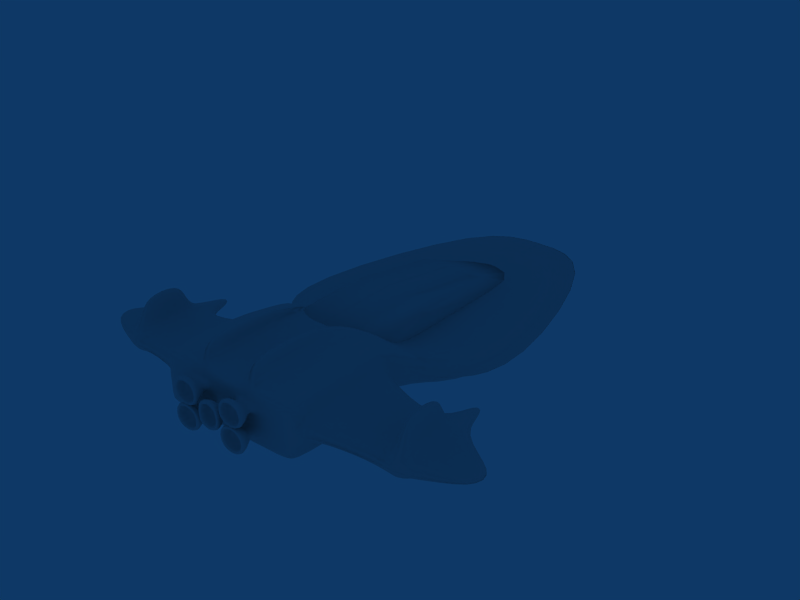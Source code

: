 # Source: gleiter_B.blend  (saved by Blender 2.49.2; exported with 4.5.12 LTS)
import bpy
from mathutils import Matrix  # noqa: F401  (used for matrix-valued properties, if any)

bpy.ops.wm.read_factory_settings(use_empty=True)
scene = bpy.context.scene
scene.name = 'Scene'

# ---- collections
col_collection_1 = bpy.data.collections.new('Collection 1'); scene.collection.children.link(col_collection_1)

# ---- materials (node trees are filled in below, after node groups)
mat_material = bpy.data.materials.new('Material')
mat_material.alpha_threshold = 0.0
mat_material.roughness = 0.5
mat_material.line_color = (0.0, 0.0, 0.0, 1.0)

# ---- material node trees

# ---- world
world_world = bpy.data.worlds.new('World'); scene.world = world_world
world_world.color = (0.05656, 0.2208, 0.4)
world_world.use_sun_shadow = False
world_world.sun_shadow_jitter_overblur = 0.0
world_world.cycles.sampling_method = 'MANUAL'
world_world.cycles.sample_map_resolution = 256

# ---- meshes
me_cube_003 = bpy.data.meshes.new('Cube.003')
me_cube_003.from_pydata([(0.001447, -2.125, -0.4468), (-0.6422, -2.125, -0.4468), (-0.3947, 4.098, -0.4468), (0.001447, 2.039, 0.3197), (0.001447, -2.125, 0.5275), (-0.6422, -2.125, 0.5275), (-0.5977, 2.039, 0.3197), (0.001447, 0.1725, 0.5883), (-0.6422, 0.1725, 0.5883), (-0.9878, 0.07155, 0.3448), (-0.7397, 1.837, 0.1848), (-1.048, -2.125, 0.2665), (-0.7076, 3.684, -0.4468), (-1.048, -2.125, -0.4468), (0.001447, 4.157, -0.4144)], [], [(0, 4, 5, 1), (6, 8, 7, 3), (8, 5, 4, 7), (8, 6, 10, 9), (5, 8, 9, 11), (6, 2, 12, 10), (1, 5, 11, 13), (2, 1, 13, 12), (9, 10, 12), (11, 9, 13), (9, 12, 13), (14, 0, 1), (2, 14, 1), (14, 6, 3), (14, 2, 6)])
me_cube_003.polygons.foreach_set('use_smooth', [True] * 15)
me_cube_003.materials.append(mat_material)
me_cube_003.use_remesh_preserve_volume = False
me_cube_003.use_remesh_preserve_attributes = False
me_cube_003.use_mirror_vertex_groups = False
me_cube_003.update()
me_cube_002 = bpy.data.meshes.new('Cube.002')
me_cube_002.from_pydata([(0.001781, -1.384, -0.6838), (-1.371, -3.901, -0.6838), (-1.371, -1.384, -0.6838), (-1.371, -3.901, 0.5587), (-1.371, -1.384, 0.5587), (-1.799, -1.575, -0.307), (-1.799, -1.575, 0.06997), (-1.799, -3.71, -0.307), (-1.799, -3.71, 0.06997), (-2.819, -3.401, -0.4115), (-2.819, -3.401, -0.09074), (-2.819, -1.859, -0.09074), (-2.819, -1.859, -0.4115), (-3.241, -3.401, -0.4115), (-3.241, -3.401, -0.09074), (-3.241, -1.859, -0.09074), (-3.241, -1.859, -0.4115), (-4.282, -2.898, -0.3398), (-4.282, -2.898, -0.2269), (-4.282, -2.388, -0.2269), (-4.282, -2.388, -0.3398), (-1.521, -1.479, -0.4816), (-1.521, -1.479, 0.2984), (-1.521, -3.806, 0.2984), (-1.521, -3.806, -0.4816), (-2.947, -2.94, -0.6463), (-3.113, -2.94, -0.6463), (-3.113, -2.345, -0.6463), (-2.947, -2.345, -0.6463), (-2.876, -2.09, 0.1734), (-3.184, -2.09, 0.1734), (-3.184, -3.195, 0.1734), (-2.876, -3.195, 0.1734), (-2.974, -2.229, 0.5587), (-3.085, -2.229, 0.5587), (-3.085, -3.056, 0.5587), (-2.974, -3.056, 0.5587), (-2.938, -1.093, -0.3206), (-3.121, -1.093, -0.3206), (-3.121, -1.093, -0.1816), (-2.938, -1.093, -0.1816), (-1.698, -0.7636, -0.649), (-1.698, -0.7636, -0.09397), (0.001781, -0.7636, -0.649), (0.001781, -0.7636, -0.09397), (-2.411, 0.5671, -0.649), (0.001781, 0.5671, -0.649), (-2.411, 0.5671, -0.09397), (0.001781, 0.5671, -0.09397), (0.001781, 4.373, -0.295), (-1.227, 4.373, -0.295), (0.001781, 4.373, -0.5052), (-1.227, 4.373, -0.5052), (0.001781, -3.901, -0.6838), (-0.2408, -3.901, -0.6838), (-0.8059, -3.901, -0.6838), (0.001781, -3.901, 0.5587), (-0.4088, -3.901, 0.5587), (-0.638, -3.901, 0.5587), (-1.371, -3.901, -0.4419), (-1.371, -3.901, -0.2), (-1.371, -3.901, 0.04187), (-1.371, -3.901, 0.2838), (0.001781, -3.901, -0.4419), (0.001781, -3.901, -0.2), (0.001781, -3.901, 0.04187), (0.001781, -3.901, 0.2838), (-0.2408, -3.901, -0.4419), (-0.2408, -3.901, -0.2), (-0.2408, -3.901, 0.04187), (-0.2408, -3.901, 0.2838), (-0.8059, -3.901, -0.4419), (-0.8059, -3.901, -0.2), (-0.8059, -3.901, 0.04187), (-0.8059, -3.901, 0.2838), (-0.377, -4.029, -0.3836), (-0.377, -4.029, -0.2583), (-0.6697, -4.029, -0.2583), (-0.6697, -4.029, -0.3836), (-0.377, -4.029, 0.1002), (-0.377, -4.029, 0.2255), (-0.6697, -4.029, 0.2255), (-0.6697, -4.029, 0.1002), (0.001781, -4.029, -0.1417), (0.001781, -4.029, -0.01643), (-0.1046, -4.029, -0.01643), (-0.1046, -4.029, -0.1417), (0.001781, -4.194, -0.3513), (0.001781, -4.194, 0.1931), (-0.2522, -4.194, 0.149), (-0.2522, -4.194, -0.3103), (-0.2295, -4.194, -0.1094), (-0.2295, -4.194, 0.435), (-0.8173, -4.194, 0.435), (-0.8173, -4.194, -0.1094), (-0.2295, -4.194, -0.5932), (-0.2295, -4.194, -0.04876), (-0.8173, -4.194, -0.04876), (-0.8173, -4.194, -0.5932), (-0.2295, -4.311, -0.5932), (-0.2295, -4.311, -0.04876), (-0.8173, -4.311, -0.04876), (-0.8173, -4.311, -0.5932), (-0.2295, -4.311, -0.1094), (-0.2295, -4.311, 0.435), (-0.8173, -4.311, 0.435), (-0.8173, -4.311, -0.1094), (0.001781, -4.311, -0.3513), (0.001781, -4.311, 0.1931), (-0.2522, -4.311, 0.149), (-0.2522, -4.311, -0.3103), (0.001781, -4.311, -0.2702), (0.001781, -4.311, 0.112), (-0.1646, -4.311, 0.06788), (-0.1646, -4.311, -0.2292), (-0.3171, -4.311, -0.0283), (-0.3171, -4.311, 0.3539), (-0.7297, -4.311, 0.3539), (-0.7297, -4.311, -0.0283), (-0.3171, -4.311, -0.5121), (-0.3171, -4.311, -0.1299), (-0.7297, -4.311, -0.1299), (-0.7297, -4.311, -0.5121), (-0.3171, -4.087, -0.5121), (-0.3171, -4.087, -0.1299), (-0.7297, -4.087, -0.1299), (-0.7297, -4.087, -0.5121), (-0.3171, -4.087, -0.0283), (-0.3171, -4.087, 0.3539), (-0.7297, -4.087, 0.3539), (-0.7297, -4.087, -0.0283), (0.001781, -4.087, -0.2702), (0.001781, -4.087, 0.112), (-0.1646, -4.087, 0.06788), (-0.1646, -4.087, -0.2292), (0.001781, -1.384, 0.6409), (-0.4088, -1.384, 0.6409), (-0.638, -1.384, 0.5587), (-0.4088, -2.365, 0.933), (-0.638, -2.365, 0.933), (-0.638, -3.901, 0.933), (-0.4088, -3.901, 0.933), (0.001781, 4.448, -0.3866), (-1.261, 4.448, -0.3866), (0.001781, 4.448, -0.3771), (-1.261, 4.448, -0.3771), (-2.476, 0.5406, -0.3931), (-2.476, 0.5406, -0.3681), (-1.744, -0.6894, -0.3681), (-1.744, -0.6894, -0.3931), (-1.955, -0.4951, -0.3945), (-1.955, -0.4951, -0.3666), (-2.774, 0.4186, -0.3945), (-2.774, 0.4186, -0.3666), (-1.415, 5.275, -0.3767), (-1.415, 5.275, -0.3873), (0.001781, 5.275, -0.3873), (0.001781, 5.275, -0.3767)], [], [(8, 10, 9, 7), (6, 11, 10, 8), (5, 12, 11, 6), (7, 9, 12, 5), (10, 14, 13, 9), (14, 18, 17, 13), (15, 19, 18, 14), (16, 20, 19, 15), (13, 17, 20, 16), (17, 18, 19, 20), (2, 21, 22, 4), (21, 5, 6, 22), (23, 8, 7, 24), (4, 22, 23, 3), (22, 6, 8, 23), (1, 24, 21, 2), (24, 7, 5, 21), (13, 26, 25, 9), (16, 27, 26, 13), (12, 28, 27, 16), (9, 25, 28, 12), (25, 26, 27, 28), (15, 30, 29, 11), (14, 31, 30, 15), (10, 32, 31, 14), (11, 29, 32, 10), (30, 34, 33, 29), (31, 35, 34, 30), (32, 36, 35, 31), (29, 33, 36, 32), (33, 34, 35, 36), (16, 38, 37, 12), (15, 39, 38, 16), (11, 40, 39, 15), (12, 37, 40, 11), (37, 38, 39, 40), (2, 4, 42, 41), (0, 2, 41, 43), (43, 41, 45, 46), (42, 44, 48, 47), (47, 48, 49, 50), (46, 45, 52, 51), (2, 0, 53, 54), (55, 1, 2), (54, 55, 2), (66, 56, 57, 70), (65, 66, 70, 69), (63, 64, 68, 67), (53, 63, 67, 54), (70, 57, 58, 74), (68, 69, 73, 72), (54, 67, 71, 55), (74, 58, 3, 62), (73, 74, 62, 61), (72, 73, 61, 60), (71, 72, 60, 59), (55, 71, 59, 1), (60, 61, 23, 24), (1, 59, 24), (62, 3, 23), (59, 60, 24), (61, 62, 23), (68, 76, 75, 67), (72, 77, 76, 68), (71, 78, 77, 72), (67, 75, 78, 71), (70, 80, 79, 69), (74, 81, 80, 70), (73, 82, 81, 74), (69, 79, 82, 73), (69, 85, 84, 65), (68, 86, 85, 69), (64, 83, 86, 68), (85, 89, 88, 84), (86, 90, 89, 85), (83, 87, 90, 86), (80, 92, 91, 79), (81, 93, 92, 80), (82, 94, 93, 81), (79, 91, 94, 82), (76, 96, 95, 75), (77, 97, 96, 76), (78, 98, 97, 77), (75, 95, 98, 78), (96, 100, 99, 95), (97, 101, 100, 96), (98, 102, 101, 97), (95, 99, 102, 98), (92, 104, 103, 91), (93, 105, 104, 92), (94, 106, 105, 93), (91, 103, 106, 94), (89, 109, 108, 88), (90, 110, 109, 89), (87, 107, 110, 90), (109, 113, 112, 108), (110, 114, 113, 109), (107, 111, 114, 110), (104, 116, 115, 103), (105, 117, 116, 104), (106, 118, 117, 105), (103, 115, 118, 106), (100, 120, 119, 99), (101, 121, 120, 100), (102, 122, 121, 101), (99, 119, 122, 102), (120, 124, 123, 119), (121, 125, 124, 120), (122, 126, 125, 121), (119, 123, 126, 122), (123, 124, 125, 126), (116, 128, 127, 115), (117, 129, 128, 116), (118, 130, 129, 117), (115, 127, 130, 118), (127, 128, 129, 130), (113, 133, 132, 112), (114, 134, 133, 113), (111, 131, 134, 114), (131, 132, 133, 134), (136, 135, 44, 42), (4, 137, 42), (137, 136, 42), (135, 136, 57, 56), (3, 58, 137, 4), (137, 139, 138, 136), (58, 140, 139, 137), (57, 141, 140, 58), (136, 138, 141, 57), (138, 139, 140, 141), (51, 52, 143, 142), (50, 49, 144, 145), (52, 45, 146, 143), (47, 50, 145, 147), (42, 47, 147, 148), (45, 41, 149, 146), (41, 42, 148, 149), (149, 148, 151, 150), (146, 149, 150, 152), (148, 147, 153, 151), (147, 145, 154, 153), (143, 146, 152, 155), (145, 144, 157, 154), (142, 143, 155, 156), (150, 151, 153, 152), (152, 153, 154, 155), (157, 156, 155, 154)])
me_cube_002.polygons.foreach_set('use_smooth', [True] * 147)
me_cube_002.use_remesh_preserve_volume = False
me_cube_002.use_remesh_preserve_attributes = False
me_cube_002.use_mirror_vertex_groups = False
me_cube_002.update()

# ---- objects
ob_cube_003 = bpy.data.objects.new('Cube.003', me_cube_003)
ob_cube_002 = bpy.data.objects.new('Cube.002', me_cube_002)
ob_attributes = bpy.data.objects.new('Attributes', None)

# ---- transforms, parenting, visibility, modifiers, constraints
ob_cube_003.location = (0.0, 0.0, 0.0)
ob_cube_003.scale = (0.438, 0.438, 0.438)
ob_cube_003.lock_rotations_4d = False
ob_cube_003.empty_display_type = 'ARROWS'
ob_cube_003.color = (0.0, 0.0, 0.0, 1.0)
ob_cube_003.lineart.crease_threshold = 0.0
_m = ob_cube_003.modifiers.new('Mirror', 'MIRROR')
ob_cube_002.location = (0.0, 0.0, 0.0)
ob_cube_002.scale = (0.4786, 0.4786, 0.4786)
ob_cube_002.lock_rotations_4d = False
ob_cube_002.empty_display_type = 'ARROWS'
ob_cube_002.lineart.crease_threshold = 0.0
_m = ob_cube_002.modifiers.new('Subsurf', 'SUBSURF')
_m.uv_smooth = 'PRESERVE_CORNERS'
_m.quality = 2
_m.levels = 2
_m.show_only_control_edges = False
_m = ob_cube_002.modifiers.new('Mirror', 'MIRROR')
ob_attributes.location = (0.0, 0.0, 0.0)
ob_attributes.lock_rotations_4d = False
ob_attributes.empty_display_type = 'ARROWS'
ob_attributes.empty_image_offset = (0.0, 0.0)
ob_attributes.lineart.crease_threshold = 0.0

# ---- collection membership
col_collection_1.objects.link(ob_cube_003)
col_collection_1.objects.link(ob_cube_002)
col_collection_1.objects.link(ob_attributes)

# ---- scene / render settings (as saved in the file)
scene.frame_start = 1; scene.frame_end = 250; scene.frame_set(1)
scene.render.engine = 'BLENDER_EEVEE_NEXT'
scene.render.image_settings.file_format = 'JPEG'
scene.render.image_settings.color_mode = 'RGB'
scene.render.image_settings.compression = 90
scene.render.resolution_x = 800
scene.render.resolution_y = 600
scene.render.pixel_aspect_x = 100.0
scene.render.pixel_aspect_y = 100.0
scene.render.fps = 25
scene.render.dither_intensity = 0.0
scene.render.use_compositing = False
scene.render.use_sequencer = False
scene.render.bake_margin = 2
scene.render.bake_bias = 0.0
scene.render.use_stamp_time = False
scene.render.use_stamp_date = False
scene.render.use_stamp_frame = False
scene.render.use_stamp_camera = False
scene.render.use_stamp_scene = False
scene.render.use_stamp_filename = False
scene.render.use_stamp_render_time = False
scene.render.stamp_font_size = 0
scene.cycles.use_denoising = False
scene.cycles.samples = 10
scene.cycles.sampling_pattern = 'TABULATED_SOBOL'
scene.cycles.light_sampling_threshold = 0.0
scene.cycles.use_adaptive_sampling = False
scene.cycles.use_light_tree = False
scene.cycles.blur_glossy = 0.0
scene.cycles.volume_bounces = 1
scene.cycles.pixel_filter_type = 'GAUSSIAN'
scene.cycles.sample_clamp_indirect = 0.0
scene.view_settings.view_transform = 'Raw'
bpy.context.view_layer.update()

# ---- added for rendering (the .blend has no active camera): camera
cam_auto = bpy.data.cameras.new('AutoCamera')
cam_auto.lens = 50.0
cam_auto.sensor_width = 36.0
cam_auto.clip_end = 1000.0
ob_auto_camera = bpy.data.objects.new('AutoCamera', cam_auto)
scene.collection.objects.link(ob_auto_camera)
ob_auto_camera.location = (5.67297, -6.58351, 4.59196)
ob_auto_camera.rotation_euler = (1.09748, -7.21219e-08, 0.694738)
scene.camera = ob_auto_camera
bpy.context.view_layer.update()
